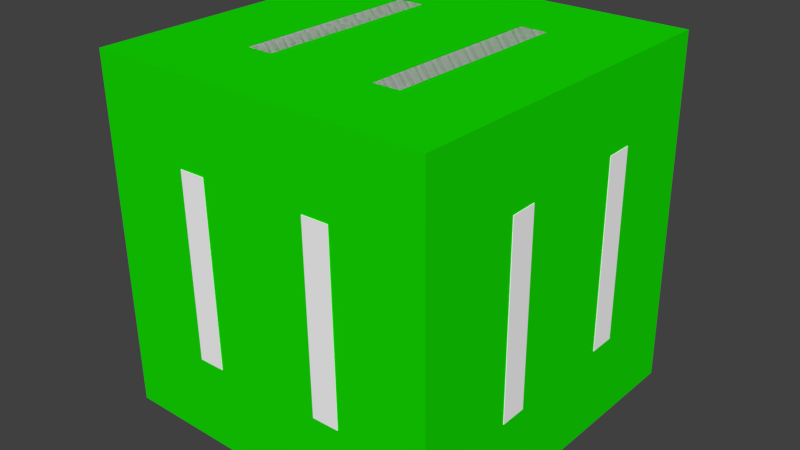 # Source: Block_11.blend  (saved by Blender 2.76.0; exported with 4.5.12 LTS)
import bpy
from mathutils import Matrix  # noqa: F401  (used for matrix-valued properties, if any)

bpy.ops.wm.read_factory_settings(use_empty=True)
scene = bpy.context.scene
scene.name = 'Scene'

# ---- collections
col_collection_1 = bpy.data.collections.new('Collection 1'); scene.collection.children.link(col_collection_1)

# ---- materials (node trees are filled in below, after node groups)
mat_material = bpy.data.materials.new('Material')
mat_material.alpha_threshold = 0.0
mat_material.use_transparent_shadow = False
mat_material.diffuse_color = (0.006876, 0.7357, 0.0, 1.0)
mat_material.roughness = 0.5
mat_material.line_color = (0.0, 0.0, 0.0, 1.0)
mat_material_001 = bpy.data.materials.new('Material.001')
mat_material_001.alpha_threshold = 0.0
mat_material_001.use_transparent_shadow = False
mat_material_001.diffuse_color = (1.0, 1.0, 1.0, 1.0)
mat_material_001.roughness = 0.5

# ---- material node trees

# ---- world
world_world = bpy.data.worlds.new('World'); scene.world = world_world
world_world.color = (0.05088, 0.05088, 0.05088)
world_world.use_sun_shadow = False
world_world.sun_shadow_jitter_overblur = 0.0
world_world.cycles.sampling_method = 'MANUAL'
world_world.cycles.sample_map_resolution = 256

# ---- meshes
me_cube = bpy.data.meshes.new('Cube')
me_cube.from_pydata([(1.0, 1.0, -1.0), (1.0, -1.0, -1.0), (-1.0, -1.0, -1.0), (-1.0, 1.0, -1.0), (1.0, 1.0, 1.0), (1.0, -1.0, 1.0), (-1.0, -1.0, 1.0), (-1.0, 1.0, 1.0), (-0.4917, 0.5291, -1.0), (-0.3372, 0.5295, -1.0), (-0.3287, -0.5479, -1.0), (-0.4832, -0.5483, -1.0), (0.2967, 0.531, -1.0), (0.4512, 0.5314, -1.0), (0.4596, -0.546, -1.0), (0.3051, -0.5464, -1.0), (-0.4917, 0.5291, -1.0), (-0.3372, 0.5295, -1.0), (-0.3287, -0.5479, -1.0), (-0.4832, -0.5483, -1.0), (0.2967, 0.531, -1.0), (0.4512, 0.5314, -1.0), (0.4596, -0.546, -1.0), (0.3051, -0.5464, -1.0), (0.4754, 0.5475, 1.0), (0.3206, 0.5473, 1.0), (0.3175, -0.5301, 1.0), (0.4723, -0.5299, 1.0), (-0.3143, 0.5466, 1.0), (-0.4691, 0.5464, 1.0), (-0.4723, -0.531, 1.0), (-0.3175, -0.5308, 1.0), (0.4754, 0.5475, 1.0), (0.3206, 0.5473, 1.0), (0.3175, -0.5301, 1.0), (0.4723, -0.5299, 1.0), (-0.3143, 0.5466, 1.0), (-0.4691, 0.5464, 1.0), (-0.4723, -0.531, 1.0), (-0.3175, -0.5308, 1.0), (0.4473, 1.0, -0.5221), (0.2994, 1.0, -0.5242), (0.3044, 1.0, 0.5534), (0.4523, 1.0, 0.5555), (-0.3073, 1.0, -0.5327), (-0.4552, 1.0, -0.5347), (-0.4503, 1.0, 0.5429), (-0.3024, 1.0, 0.5449), (0.4473, 1.003, -0.5221), (0.2994, 1.003, -0.5242), (0.3044, 1.003, 0.5534), (0.4523, 1.003, 0.5555), (-0.3073, 1.003, -0.5327), (-0.4552, 1.003, -0.5347), (-0.4503, 1.003, 0.5429), (-0.3024, 1.003, 0.5449), (-0.4771, -1.0, -0.5433), (-0.3222, -1.0, -0.5403), (-0.329, -1.0, 0.5018), (-0.4839, -1.0, 0.4988), (0.3132, -1.0, -0.5278), (0.4681, -1.0, -0.5247), (0.4613, -1.0, 0.5174), (0.3064, -1.0, 0.5144), (-0.4771, -1.004, -0.5433), (-0.3222, -1.004, -0.5403), (-0.329, -1.004, 0.5018), (-0.4839, -1.004, 0.4988), (0.3132, -1.004, -0.5278), (0.4681, -1.004, -0.5247), (0.4613, -1.004, 0.5174), (0.3064, -1.004, 0.5144), (-1.0, 0.4923, -0.5526), (-1.0, 0.3417, -0.5494), (-1.0, 0.3277, 0.5191), (-1.0, 0.4784, 0.5158), (-1.0, -0.2765, -0.5359), (-1.0, -0.4272, -0.5326), (-1.0, -0.4411, 0.5359), (-1.0, -0.2904, 0.5326), (-1.004, 0.4923, -0.5526), (-1.004, 0.3417, -0.5494), (-1.004, 0.3277, 0.5191), (-1.004, 0.4784, 0.5158), (-1.004, -0.2765, -0.5359), (-1.004, -0.4272, -0.5326), (-1.004, -0.4411, 0.5359), (-1.004, -0.2904, 0.5326), (1.0, -0.4738, -0.5559), (1.0, -0.3201, -0.5515), (1.0, -0.3254, 0.5109), (1.0, -0.4791, 0.5065), (1.0, 0.3105, -0.5334), (1.0, 0.4642, -0.529), (1.0, 0.4589, 0.5334), (1.0, 0.3052, 0.529), (1.012, -0.4738, -0.5559), (1.012, -0.3201, -0.5515), (1.012, -0.3254, 0.5109), (1.012, -0.4791, 0.5065), (1.012, 0.3105, -0.5334), (1.012, 0.4642, -0.529), (1.012, 0.4589, 0.5334), (1.012, 0.3052, 0.529), (1.0, -0.4738, -0.5559), (1.0, -0.3201, -0.5515), (1.0, -0.3254, 0.5109), (1.0, -0.4791, 0.5065), (1.0, 0.3105, -0.5334), (1.0, 0.4642, -0.529), (1.0, 0.4589, 0.5334), (1.0, 0.3052, 0.529), (1.012, -0.4738, -0.5559), (1.012, -0.3201, -0.5515), (1.012, -0.3254, 0.5109), (1.012, -0.4791, 0.5065), (1.012, 0.3105, -0.5334), (1.012, 0.4642, -0.529), (1.012, 0.4589, 0.5334), (1.012, 0.3052, 0.529)], [], [(0, 1, 2, 3), (4, 7, 6, 5), (0, 4, 5, 1), (1, 5, 6, 2), (2, 6, 7, 3), (4, 0, 3, 7), (10, 9, 8), (10, 8, 11), (14, 13, 12), (14, 12, 15), (18, 16, 17), (18, 19, 16), (22, 20, 21), (22, 23, 20), (14, 15, 23, 22), (8, 9, 17, 16), (12, 13, 21, 20), (11, 8, 16, 19), (15, 12, 20, 23), (13, 14, 22, 21), (10, 11, 19, 18), (9, 10, 18, 17), (26, 25, 24), (26, 24, 27), (30, 29, 28), (30, 28, 31), (34, 32, 33), (34, 35, 32), (38, 36, 37), (38, 39, 36), (31, 28, 36, 39), (29, 30, 38, 37), (26, 27, 35, 34), (25, 26, 34, 33), (30, 31, 39, 38), (24, 25, 33, 32), (28, 29, 37, 36), (27, 24, 32, 35), (42, 41, 40), (42, 40, 43), (46, 45, 44), (46, 44, 47), (50, 48, 49), (50, 51, 48), (54, 52, 53), (54, 55, 52), (42, 43, 51, 50), (41, 42, 50, 49), (46, 47, 55, 54), (40, 41, 49, 48), (44, 45, 53, 52), (43, 40, 48, 51), (47, 44, 52, 55), (45, 46, 54, 53), (58, 57, 56), (58, 56, 59), (62, 61, 60), (62, 60, 63), (66, 64, 65), (66, 67, 64), (70, 68, 69), (70, 71, 68), (58, 59, 67, 66), (57, 58, 66, 65), (62, 63, 71, 70), (56, 57, 65, 64), (60, 61, 69, 68), (59, 56, 64, 67), (63, 60, 68, 71), (61, 62, 70, 69), (74, 73, 72), (74, 72, 75), (78, 77, 76), (78, 76, 79), (82, 80, 81), (82, 83, 80), (86, 84, 85), (86, 87, 84), (77, 78, 86, 85), (74, 75, 83, 82), (73, 74, 82, 81), (78, 79, 87, 86), (72, 73, 81, 80), (76, 77, 85, 84), (75, 72, 80, 83), (79, 76, 84, 87), (90, 88, 89), (90, 91, 88), (94, 92, 93), (94, 95, 92), (98, 97, 96), (98, 96, 99), (102, 101, 100), (102, 100, 103), (93, 101, 102, 94), (90, 98, 99, 91), (89, 97, 98, 90), (94, 102, 103, 95), (88, 96, 97, 89), (92, 100, 101, 93), (91, 99, 96, 88), (95, 103, 100, 92), (106, 105, 104), (106, 104, 107), (110, 109, 108), (110, 108, 111), (114, 112, 113), (114, 115, 112), (118, 116, 117), (118, 119, 116), (109, 110, 118, 117), (106, 107, 115, 114), (105, 106, 114, 113), (110, 111, 119, 118), (104, 105, 113, 112), (108, 109, 117, 116), (107, 104, 112, 115), (111, 108, 116, 119)])
me_cube.polygons.foreach_set('material_index', [0, 0, 0, 0, 0, 0, 1, 1, 1, 1, 1, 1, 1, 1, 1, 1, 1, 1, 1, 1, 1, 1, 1, 1, 1, 1, 1, 1, 1, 1, 1, 1, 1, 1, 1, 1, 1, 1, 1, 1, 1, 1, 1, 1, 1, 1, 1, 1, 1, 1, 1, 1, 1, 1, 1, 1, 1, 1, 1, 1, 1, 1, 1, 1, 1, 1, 1, 1, 1, 1, 1, 1, 1, 1, 1, 1, 1, 1, 1, 1, 1, 1, 1, 1, 1, 1, 1, 1, 1, 1, 1, 1, 1, 1, 1, 1, 1, 1, 1, 1, 1, 1, 1, 1, 1, 1, 1, 1, 1, 1, 1, 1, 1, 1, 1, 1, 1, 1])
me_cube.materials.append(mat_material)
me_cube.materials.append(mat_material_001)
me_cube.use_remesh_preserve_volume = False
me_cube.use_remesh_preserve_attributes = False
me_cube.use_mirror_vertex_groups = False
me_cube.update()

# ---- objects
ob_block_11 = bpy.data.objects.new('Block 11', me_cube)

# ---- transforms, parenting, visibility, modifiers, constraints
ob_block_11.location = (0.008757, 0.0, -0.0007445)
ob_block_11.rotation_euler = (-3.142, 0.01267, 3.122)
ob_block_11.scale = (0.5, 0.5, 0.5)
ob_block_11.lock_rotations_4d = False
ob_block_11.empty_display_type = 'ARROWS'
ob_block_11.lineart.crease_threshold = 0.0

# ---- collection membership
col_collection_1.objects.link(ob_block_11)

# ---- scene / render settings (as saved in the file)
scene.frame_start = 1; scene.frame_end = 250; scene.frame_set(0)
scene.render.engine = 'BLENDER_EEVEE_NEXT'
scene.render.resolution_percentage = 50
scene.render.dither_intensity = 0.0
scene.cycles.use_denoising = False
scene.cycles.samples = 10
scene.cycles.sampling_pattern = 'TABULATED_SOBOL'
scene.cycles.light_sampling_threshold = 0.0
scene.cycles.use_adaptive_sampling = False
scene.cycles.use_light_tree = False
scene.cycles.blur_glossy = 0.0
scene.cycles.pixel_filter_type = 'GAUSSIAN'
scene.cycles.sample_clamp_indirect = 0.0
scene.view_settings.view_transform = 'Standard'
bpy.context.view_layer.update()

# ---- added for rendering (the .blend has no active camera and no usable light): camera, sun
cam_auto = bpy.data.cameras.new('AutoCamera')
cam_auto.lens = 50.0
cam_auto.sensor_width = 36.0
cam_auto.clip_end = 1000.0
ob_auto_camera = bpy.data.objects.new('AutoCamera', cam_auto)
scene.collection.objects.link(ob_auto_camera)
ob_auto_camera.location = (1.65008, -1.97227, 1.31389)
ob_auto_camera.rotation_euler = (1.09748, -7.21219e-08, 0.694738)
scene.camera = ob_auto_camera
light_auto_sun = bpy.data.lights.new('AutoSun', 'SUN')
light_auto_sun.energy = 3.0
light_auto_sun.angle = 0.0523599
ob_auto_sun = bpy.data.objects.new('AutoSun', light_auto_sun)
scene.collection.objects.link(ob_auto_sun)
ob_auto_sun.rotation_euler = (0.872665, 0.174533, 0.523599)
bpy.context.view_layer.update()
